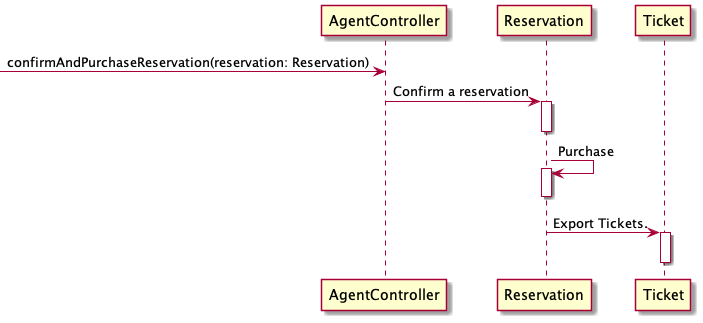

The diagram above was rendered by PlantUML. Its source (embedded in the PNG):
@startuml

->AgentController: confirmAndPurchaseReservation(reservation: Reservation)

AgentController -> Reservation: Confirm a reservation
activate Reservation
deactivate Reservation

Reservation -> Reservation: Purchase
activate Reservation
deactivate Reservation

Reservation -> Ticket: Export Tickets.
activate Ticket
deactivate Ticket

@enduml